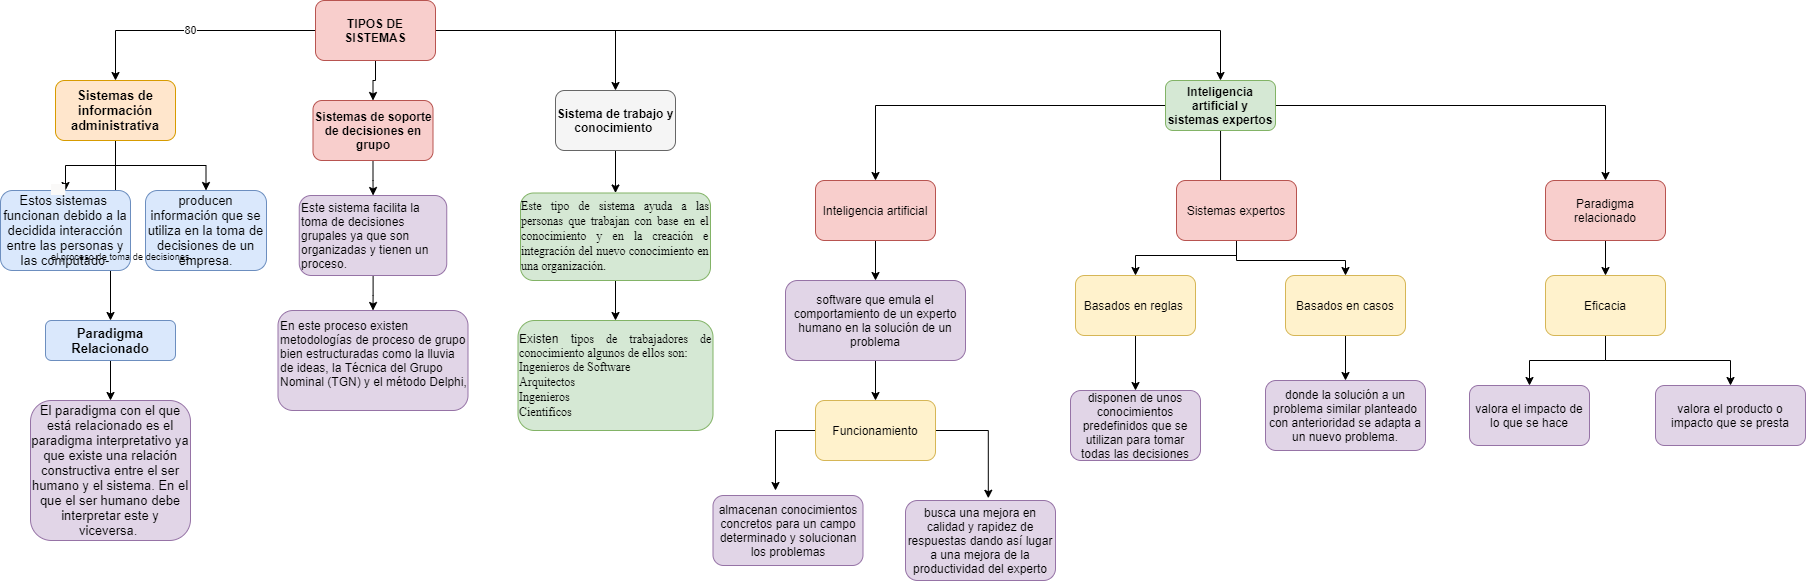

The diagram above was exported from draw.io. Its source (the exported page's mxGraphModel, read from the mxfile embedded in the PNG):
<mxGraphModel dx="744" dy="393" grid="1" gridSize="10" guides="1" tooltips="1" connect="1" arrows="1" fold="1" page="1" pageScale="1" pageWidth="827" pageHeight="1169" math="0" shadow="0">
  <root>
    <mxCell id="0" />
    <mxCell id="1" parent="0" />
    <mxCell id="7MM7z9jTssUvncxAmnJ0-4" value="80" style="edgeStyle=orthogonalEdgeStyle;rounded=0;orthogonalLoop=1;jettySize=auto;html=1;" parent="1" source="7MM7z9jTssUvncxAmnJ0-1" target="7MM7z9jTssUvncxAmnJ0-3" edge="1">
      <mxGeometry relative="1" as="geometry" />
    </mxCell>
    <mxCell id="ei8pYQuzHC6thSIQOjbO-5" style="edgeStyle=orthogonalEdgeStyle;rounded=0;orthogonalLoop=1;jettySize=auto;html=1;" parent="1" source="7MM7z9jTssUvncxAmnJ0-1" target="ei8pYQuzHC6thSIQOjbO-2" edge="1">
      <mxGeometry relative="1" as="geometry" />
    </mxCell>
    <mxCell id="v6OT8sWlI3TfKfDAMLtV-5" style="edgeStyle=orthogonalEdgeStyle;rounded=0;orthogonalLoop=1;jettySize=auto;html=1;entryX=0.5;entryY=0;entryDx=0;entryDy=0;" parent="1" source="7MM7z9jTssUvncxAmnJ0-1" target="Bc-M7HswbjfQ2Gw5Mu-7-1" edge="1">
      <mxGeometry relative="1" as="geometry">
        <mxPoint x="680" y="90" as="targetPoint" />
      </mxGeometry>
    </mxCell>
    <mxCell id="0gM_c3Ubo0PsMbEGYnzd-1" style="edgeStyle=orthogonalEdgeStyle;rounded=0;orthogonalLoop=1;jettySize=auto;html=1;" parent="1" source="7MM7z9jTssUvncxAmnJ0-1" target="0gM_c3Ubo0PsMbEGYnzd-2" edge="1">
      <mxGeometry relative="1" as="geometry">
        <mxPoint x="1040" y="130" as="targetPoint" />
        <Array as="points">
          <mxPoint x="1285" y="90" />
        </Array>
      </mxGeometry>
    </mxCell>
    <mxCell id="7MM7z9jTssUvncxAmnJ0-1" value="&lt;font style=&quot;vertical-align: inherit&quot;&gt;&lt;font style=&quot;vertical-align: inherit&quot;&gt;TIPOS DE SISTEMAS&lt;/font&gt;&lt;/font&gt;" style="rounded=1;whiteSpace=wrap;html=1;fillColor=#f8cecc;strokeColor=#b85450;fontStyle=1" parent="1" vertex="1">
      <mxGeometry x="380" y="60" width="120" height="60" as="geometry" />
    </mxCell>
    <mxCell id="7MM7z9jTssUvncxAmnJ0-9" style="edgeStyle=orthogonalEdgeStyle;rounded=0;orthogonalLoop=1;jettySize=auto;html=1;fontSize=13;" parent="1" source="7MM7z9jTssUvncxAmnJ0-3" target="7MM7z9jTssUvncxAmnJ0-8" edge="1">
      <mxGeometry relative="1" as="geometry" />
    </mxCell>
    <mxCell id="7MM7z9jTssUvncxAmnJ0-14" style="edgeStyle=orthogonalEdgeStyle;rounded=0;orthogonalLoop=1;jettySize=auto;html=1;fontSize=13;entryX=0.5;entryY=0;entryDx=0;entryDy=0;" parent="1" source="7MM7z9jTssUvncxAmnJ0-3" target="7MM7z9jTssUvncxAmnJ0-15" edge="1">
      <mxGeometry relative="1" as="geometry">
        <mxPoint x="240" y="250" as="targetPoint" />
      </mxGeometry>
    </mxCell>
    <mxCell id="7MM7z9jTssUvncxAmnJ0-16" style="edgeStyle=orthogonalEdgeStyle;rounded=0;orthogonalLoop=1;jettySize=auto;html=1;fontFamily=Helvetica;fontSize=13;" parent="1" source="7MM7z9jTssUvncxAmnJ0-3" target="7MM7z9jTssUvncxAmnJ0-11" edge="1">
      <mxGeometry relative="1" as="geometry" />
    </mxCell>
    <mxCell id="7MM7z9jTssUvncxAmnJ0-3" value="&lt;font style=&quot;vertical-align: inherit; font-size: 13px;&quot;&gt;&lt;font style=&quot;vertical-align: inherit; font-size: 13px;&quot;&gt;Sistemas de información administrativa&lt;/font&gt;&lt;/font&gt;" style="rounded=1;whiteSpace=wrap;html=1;fontSize=13;fontStyle=1;fillColor=#ffe6cc;strokeColor=#d79b00;" parent="1" vertex="1">
      <mxGeometry x="120" y="140" width="120" height="60" as="geometry" />
    </mxCell>
    <mxCell id="7MM7z9jTssUvncxAmnJ0-8" value="&lt;font style=&quot;font-size: 13px&quot;&gt;&lt;span style=&quot;font-weight: normal&quot;&gt;Estos sistemas&amp;nbsp;&lt;/span&gt;&lt;span style=&quot;font-family: serif ; font-weight: 400&quot;&gt; &lt;/span&gt;&lt;span style=&quot;font-weight: 400&quot;&gt;funcionan debido a la decidida interacción entre las personas y las computado-&lt;/span&gt;&lt;/font&gt;&lt;span style=&quot;color: transparent ; position: absolute ; cursor: text ; transform-origin: 0px 0px ; font-weight: 400 ; background-color: rgb(250 , 249 , 248) ; left: 50.6778px ; top: 183.845px ; font-size: 9.8px ; font-family: serif ; padding: 0px ; transform: scalex(1.01936)&quot;&gt;ras. &lt;/span&gt;" style="rounded=1;whiteSpace=wrap;html=1;fontSize=13;fontStyle=1;fillColor=#dae8fc;strokeColor=#6c8ebf;" parent="1" vertex="1">
      <mxGeometry x="65" y="250" width="130" height="80" as="geometry" />
    </mxCell>
    <mxCell id="7MM7z9jTssUvncxAmnJ0-12" style="edgeStyle=orthogonalEdgeStyle;rounded=0;orthogonalLoop=1;jettySize=auto;html=1;fontSize=13;entryX=0.5;entryY=0;entryDx=0;entryDy=0;" parent="1" source="7MM7z9jTssUvncxAmnJ0-11" target="7MM7z9jTssUvncxAmnJ0-13" edge="1">
      <mxGeometry relative="1" as="geometry">
        <mxPoint x="130" y="450" as="targetPoint" />
      </mxGeometry>
    </mxCell>
    <mxCell id="7MM7z9jTssUvncxAmnJ0-11" value="&lt;span style=&quot;&quot;&gt;Paradigma Relacionado&lt;/span&gt;" style="rounded=1;whiteSpace=wrap;html=1;fontSize=13;fontStyle=1;fillColor=#dae8fc;strokeColor=#6c8ebf;" parent="1" vertex="1">
      <mxGeometry x="110" y="380" width="130" height="40" as="geometry" />
    </mxCell>
    <mxCell id="ei8pYQuzHC6thSIQOjbO-4" value="" style="edgeStyle=orthogonalEdgeStyle;rounded=0;orthogonalLoop=1;jettySize=auto;html=1;" parent="1" source="ei8pYQuzHC6thSIQOjbO-2" target="ei8pYQuzHC6thSIQOjbO-3" edge="1">
      <mxGeometry relative="1" as="geometry" />
    </mxCell>
    <mxCell id="ei8pYQuzHC6thSIQOjbO-2" value="Sistemas de soporte de decisiones en grupo" style="rounded=1;whiteSpace=wrap;html=1;fillColor=#f8cecc;strokeColor=#b85450;fontStyle=1" parent="1" vertex="1">
      <mxGeometry x="377.5" y="160" width="120" height="60" as="geometry" />
    </mxCell>
    <mxCell id="ei8pYQuzHC6thSIQOjbO-8" value="" style="edgeStyle=orthogonalEdgeStyle;rounded=0;orthogonalLoop=1;jettySize=auto;html=1;" parent="1" source="ei8pYQuzHC6thSIQOjbO-3" target="ei8pYQuzHC6thSIQOjbO-7" edge="1">
      <mxGeometry relative="1" as="geometry" />
    </mxCell>
    <mxCell id="ei8pYQuzHC6thSIQOjbO-3" value="Este sistema facilita la toma de decisiones grupales ya que son organizadas y tienen un proceso.&amp;nbsp; &amp;nbsp;" style="whiteSpace=wrap;html=1;rounded=1;fillColor=#e1d5e7;strokeColor=#9673a6;align=left;" parent="1" vertex="1">
      <mxGeometry x="363.75" y="255" width="147.5" height="80" as="geometry" />
    </mxCell>
    <mxCell id="v6OT8sWlI3TfKfDAMLtV-11" style="edgeStyle=orthogonalEdgeStyle;rounded=0;orthogonalLoop=1;jettySize=auto;html=1;entryX=0.5;entryY=0;entryDx=0;entryDy=0;" parent="1" source="Bc-M7HswbjfQ2Gw5Mu-7-1" target="v6OT8sWlI3TfKfDAMLtV-1" edge="1">
      <mxGeometry relative="1" as="geometry" />
    </mxCell>
    <mxCell id="Bc-M7HswbjfQ2Gw5Mu-7-1" value="Sistema de trabajo y conocimiento&amp;nbsp;" style="rounded=1;whiteSpace=wrap;html=1;fillColor=#f5f5f5;strokeColor=#666666;fontStyle=1;fontFamily=Helvetica;" parent="1" vertex="1">
      <mxGeometry x="620" y="150" width="120" height="60" as="geometry" />
    </mxCell>
    <mxCell id="7MM7z9jTssUvncxAmnJ0-13" value="&lt;span style=&quot;font-weight: 400&quot;&gt;El paradigma con el que está relacionado es el paradigma interpretativo ya que existe una relación constructiva entre el ser humano y el sistema. En el que el ser humano debe interpretar este y viceversa.&amp;nbsp;&lt;/span&gt;" style="rounded=1;whiteSpace=wrap;html=1;fontSize=13;fontStyle=1;fillColor=#e1d5e7;strokeColor=#9673a6;" parent="1" vertex="1">
      <mxGeometry x="95" y="460" width="160" height="140" as="geometry" />
    </mxCell>
    <mxCell id="ei8pYQuzHC6thSIQOjbO-7" value="En este proceso&amp;nbsp;&lt;span&gt;existen metodologías de proceso de grupo bien estructuradas como la lluvia de ideas, la Técnica del Grupo Nominal (TGN) y el método Delphi,&lt;/span&gt;&lt;br&gt;&amp;nbsp;" style="whiteSpace=wrap;html=1;rounded=1;strokeColor=#9673a6;fillColor=#e1d5e7;align=left;" parent="1" vertex="1">
      <mxGeometry x="342.5" y="370" width="190" height="100" as="geometry" />
    </mxCell>
    <mxCell id="7MM7z9jTssUvncxAmnJ0-15" value="&lt;font style=&quot;font-size: 13px&quot;&gt;&lt;span style=&quot;font-weight: 400&quot;&gt;producen  información  que  se  utiliza  en la toma de decisiones de un empresa.&lt;/span&gt;&lt;/font&gt;&lt;span style=&quot;position: absolute ; cursor: text ; transform-origin: 0px 0px ; font-weight: 400 ; left: 50.6778px ; top: 251.465px ; font-size: 9.8px ; padding: 0px ; transform: scalex(0.950282)&quot;&gt;el  proceso  de  toma  de  decisiones.&lt;/span&gt;" style="rounded=1;whiteSpace=wrap;html=1;fontSize=13;fontStyle=1;fillColor=#dae8fc;strokeColor=#6c8ebf;fontFamily=Helvetica;" parent="1" vertex="1">
      <mxGeometry x="210" y="250" width="121" height="80" as="geometry" />
    </mxCell>
    <mxCell id="v6OT8sWlI3TfKfDAMLtV-9" style="edgeStyle=orthogonalEdgeStyle;rounded=0;orthogonalLoop=1;jettySize=auto;html=1;" parent="1" source="v6OT8sWlI3TfKfDAMLtV-1" target="v6OT8sWlI3TfKfDAMLtV-8" edge="1">
      <mxGeometry relative="1" as="geometry" />
    </mxCell>
    <mxCell id="v6OT8sWlI3TfKfDAMLtV-1" value="&lt;p class=&quot;p1&quot; style=&quot;text-align: justify ; margin: 0px ; font-stretch: normal ; line-height: normal ; font-family: &amp;#34;helvetica neue&amp;#34;&quot;&gt;&lt;span class=&quot;s1&quot;&gt;Este tipo de sistema ayuda a las personas que trabajan con base en el conocimiento y en la creación e integración del nuevo conocimiento en una organización.&lt;/span&gt;&lt;/p&gt;" style="rounded=1;whiteSpace=wrap;html=1;align=center;fillColor=#d5e8d4;strokeColor=#82b366;" parent="1" vertex="1">
      <mxGeometry x="585" y="252.5" width="190" height="87.5" as="geometry" />
    </mxCell>
    <mxCell id="v6OT8sWlI3TfKfDAMLtV-8" value="&lt;div style=&quot;text-align: justify&quot;&gt;&lt;span&gt;Existen t&lt;/span&gt;&lt;span style=&quot;font-family: &amp;#34;helvetica neue&amp;#34;&quot;&gt;ipos de trabajadores de conocimiento algunos de ellos son:&lt;/span&gt;&lt;/div&gt;&lt;p class=&quot;p1&quot; style=&quot;text-align: justify ; margin: 0px ; font-stretch: normal ; line-height: normal ; font-family: &amp;#34;helvetica neue&amp;#34;&quot;&gt;&lt;span class=&quot;s1&quot;&gt;Ingenieros de Software&lt;/span&gt;&lt;/p&gt;&lt;p class=&quot;p1&quot; style=&quot;text-align: justify ; margin: 0px ; font-stretch: normal ; line-height: normal ; font-family: &amp;#34;helvetica neue&amp;#34;&quot;&gt;&lt;span class=&quot;s1&quot;&gt;Arquitectos&lt;/span&gt;&lt;/p&gt;&lt;p class=&quot;p1&quot; style=&quot;text-align: justify ; margin: 0px ; font-stretch: normal ; line-height: normal ; font-family: &amp;#34;helvetica neue&amp;#34;&quot;&gt;&lt;span class=&quot;s1&quot;&gt;Ingenieros&lt;/span&gt;&lt;/p&gt;&lt;p class=&quot;p1&quot; style=&quot;text-align: justify ; margin: 0px ; font-stretch: normal ; line-height: normal ; font-family: &amp;#34;helvetica neue&amp;#34;&quot;&gt;&lt;span class=&quot;s1&quot;&gt;Cientificos&lt;/span&gt;&lt;/p&gt;" style="rounded=1;whiteSpace=wrap;html=1;fillColor=#d5e8d4;strokeColor=#82b366;" parent="1" vertex="1">
      <mxGeometry x="582.5" y="380" width="195" height="110" as="geometry" />
    </mxCell>
    <mxCell id="0gM_c3Ubo0PsMbEGYnzd-20" style="edgeStyle=orthogonalEdgeStyle;rounded=0;orthogonalLoop=1;jettySize=auto;html=1;entryX=0.5;entryY=0;entryDx=0;entryDy=0;" parent="1" source="0gM_c3Ubo0PsMbEGYnzd-2" target="0gM_c3Ubo0PsMbEGYnzd-19" edge="1">
      <mxGeometry relative="1" as="geometry" />
    </mxCell>
    <mxCell id="0gM_c3Ubo0PsMbEGYnzd-25" style="edgeStyle=orthogonalEdgeStyle;rounded=0;orthogonalLoop=1;jettySize=auto;html=1;entryX=0.367;entryY=0.167;entryDx=0;entryDy=0;entryPerimeter=0;" parent="1" source="0gM_c3Ubo0PsMbEGYnzd-2" target="0gM_c3Ubo0PsMbEGYnzd-9" edge="1">
      <mxGeometry relative="1" as="geometry" />
    </mxCell>
    <mxCell id="0gM_c3Ubo0PsMbEGYnzd-30" style="edgeStyle=orthogonalEdgeStyle;rounded=0;orthogonalLoop=1;jettySize=auto;html=1;" parent="1" source="0gM_c3Ubo0PsMbEGYnzd-2" target="0gM_c3Ubo0PsMbEGYnzd-15" edge="1">
      <mxGeometry relative="1" as="geometry" />
    </mxCell>
    <mxCell id="0gM_c3Ubo0PsMbEGYnzd-2" value="Inteligencia artificial y sistemas expertos" style="rounded=1;whiteSpace=wrap;html=1;fillColor=#d5e8d4;strokeColor=#82b366;fontStyle=1" parent="1" vertex="1">
      <mxGeometry x="1230" y="140" width="110" height="50" as="geometry" />
    </mxCell>
    <mxCell id="0gM_c3Ubo0PsMbEGYnzd-22" style="edgeStyle=orthogonalEdgeStyle;rounded=0;orthogonalLoop=1;jettySize=auto;html=1;entryX=0.5;entryY=0;entryDx=0;entryDy=0;" parent="1" source="0gM_c3Ubo0PsMbEGYnzd-4" target="0gM_c3Ubo0PsMbEGYnzd-6" edge="1">
      <mxGeometry relative="1" as="geometry" />
    </mxCell>
    <mxCell id="0gM_c3Ubo0PsMbEGYnzd-4" value="software que emula el comportamiento de un experto humano en la solución de un problema" style="rounded=1;whiteSpace=wrap;html=1;fillColor=#e1d5e7;strokeColor=#9673a6;" parent="1" vertex="1">
      <mxGeometry x="850" y="340" width="180" height="80" as="geometry" />
    </mxCell>
    <mxCell id="0gM_c3Ubo0PsMbEGYnzd-23" style="edgeStyle=orthogonalEdgeStyle;rounded=0;orthogonalLoop=1;jettySize=auto;html=1;" parent="1" source="0gM_c3Ubo0PsMbEGYnzd-6" edge="1">
      <mxGeometry relative="1" as="geometry">
        <mxPoint x="840" y="550" as="targetPoint" />
      </mxGeometry>
    </mxCell>
    <mxCell id="0gM_c3Ubo0PsMbEGYnzd-24" style="edgeStyle=orthogonalEdgeStyle;rounded=0;orthogonalLoop=1;jettySize=auto;html=1;entryX=0.552;entryY=-0.028;entryDx=0;entryDy=0;entryPerimeter=0;" parent="1" source="0gM_c3Ubo0PsMbEGYnzd-6" target="0gM_c3Ubo0PsMbEGYnzd-8" edge="1">
      <mxGeometry relative="1" as="geometry">
        <Array as="points">
          <mxPoint x="1053" y="490" />
        </Array>
      </mxGeometry>
    </mxCell>
    <mxCell id="0gM_c3Ubo0PsMbEGYnzd-6" value="Funcionamiento" style="rounded=1;whiteSpace=wrap;html=1;fillColor=#fff2cc;strokeColor=#d6b656;" parent="1" vertex="1">
      <mxGeometry x="880" y="460" width="120" height="60" as="geometry" />
    </mxCell>
    <mxCell id="0gM_c3Ubo0PsMbEGYnzd-7" value="almacenan conocimientos concretos para un campo determinado y solucionan los problemas" style="rounded=1;whiteSpace=wrap;html=1;fillColor=#e1d5e7;strokeColor=#9673a6;" parent="1" vertex="1">
      <mxGeometry x="777.5" y="555" width="150" height="70" as="geometry" />
    </mxCell>
    <mxCell id="0gM_c3Ubo0PsMbEGYnzd-8" value="busca una mejora en calidad y rapidez de respuestas dando así lugar a una mejora de la productividad del experto" style="rounded=1;whiteSpace=wrap;html=1;fillColor=#e1d5e7;strokeColor=#9673a6;" parent="1" vertex="1">
      <mxGeometry x="970" y="560" width="150" height="80" as="geometry" />
    </mxCell>
    <mxCell id="0gM_c3Ubo0PsMbEGYnzd-26" style="edgeStyle=orthogonalEdgeStyle;rounded=0;orthogonalLoop=1;jettySize=auto;html=1;" parent="1" source="0gM_c3Ubo0PsMbEGYnzd-9" target="0gM_c3Ubo0PsMbEGYnzd-10" edge="1">
      <mxGeometry relative="1" as="geometry">
        <Array as="points">
          <mxPoint x="1301" y="315" />
          <mxPoint x="1200" y="315" />
        </Array>
      </mxGeometry>
    </mxCell>
    <mxCell id="0gM_c3Ubo0PsMbEGYnzd-27" style="edgeStyle=orthogonalEdgeStyle;rounded=0;orthogonalLoop=1;jettySize=auto;html=1;" parent="1" source="0gM_c3Ubo0PsMbEGYnzd-9" target="0gM_c3Ubo0PsMbEGYnzd-12" edge="1">
      <mxGeometry relative="1" as="geometry">
        <Array as="points">
          <mxPoint x="1301" y="320" />
          <mxPoint x="1410" y="320" />
        </Array>
      </mxGeometry>
    </mxCell>
    <mxCell id="0gM_c3Ubo0PsMbEGYnzd-9" value="Sistemas expertos" style="rounded=1;whiteSpace=wrap;html=1;fillColor=#f8cecc;strokeColor=#b85450;" parent="1" vertex="1">
      <mxGeometry x="1241" y="240" width="120" height="60" as="geometry" />
    </mxCell>
    <mxCell id="0gM_c3Ubo0PsMbEGYnzd-28" style="edgeStyle=orthogonalEdgeStyle;rounded=0;orthogonalLoop=1;jettySize=auto;html=1;" parent="1" source="0gM_c3Ubo0PsMbEGYnzd-10" target="0gM_c3Ubo0PsMbEGYnzd-11" edge="1">
      <mxGeometry relative="1" as="geometry" />
    </mxCell>
    <mxCell id="0gM_c3Ubo0PsMbEGYnzd-10" value="Basados en reglas&amp;nbsp;" style="rounded=1;whiteSpace=wrap;html=1;fillColor=#fff2cc;strokeColor=#d6b656;" parent="1" vertex="1">
      <mxGeometry x="1140" y="335" width="120" height="60" as="geometry" />
    </mxCell>
    <mxCell id="0gM_c3Ubo0PsMbEGYnzd-11" value="disponen de unos conocimientos predefinidos que se utilizan para tomar todas las decisiones" style="rounded=1;whiteSpace=wrap;html=1;fillColor=#e1d5e7;strokeColor=#9673a6;" parent="1" vertex="1">
      <mxGeometry x="1135" y="450" width="130" height="70" as="geometry" />
    </mxCell>
    <mxCell id="0gM_c3Ubo0PsMbEGYnzd-29" style="edgeStyle=orthogonalEdgeStyle;rounded=0;orthogonalLoop=1;jettySize=auto;html=1;entryX=0.5;entryY=0;entryDx=0;entryDy=0;" parent="1" source="0gM_c3Ubo0PsMbEGYnzd-12" target="0gM_c3Ubo0PsMbEGYnzd-13" edge="1">
      <mxGeometry relative="1" as="geometry" />
    </mxCell>
    <mxCell id="0gM_c3Ubo0PsMbEGYnzd-12" value="Basados en casos" style="rounded=1;whiteSpace=wrap;html=1;fillColor=#fff2cc;strokeColor=#d6b656;" parent="1" vertex="1">
      <mxGeometry x="1350" y="335" width="120" height="60" as="geometry" />
    </mxCell>
    <mxCell id="0gM_c3Ubo0PsMbEGYnzd-13" value="donde la solución a un problema similar planteado con anterioridad se adapta a un nuevo problema." style="rounded=1;whiteSpace=wrap;html=1;fillColor=#e1d5e7;strokeColor=#9673a6;" parent="1" vertex="1">
      <mxGeometry x="1330" y="440" width="160" height="70" as="geometry" />
    </mxCell>
    <mxCell id="0gM_c3Ubo0PsMbEGYnzd-31" style="edgeStyle=orthogonalEdgeStyle;rounded=0;orthogonalLoop=1;jettySize=auto;html=1;" parent="1" source="0gM_c3Ubo0PsMbEGYnzd-15" target="0gM_c3Ubo0PsMbEGYnzd-16" edge="1">
      <mxGeometry relative="1" as="geometry" />
    </mxCell>
    <mxCell id="0gM_c3Ubo0PsMbEGYnzd-15" value="Paradigma relacionado" style="rounded=1;whiteSpace=wrap;html=1;fillColor=#f8cecc;strokeColor=#b85450;" parent="1" vertex="1">
      <mxGeometry x="1610" y="240" width="120" height="60" as="geometry" />
    </mxCell>
    <mxCell id="0gM_c3Ubo0PsMbEGYnzd-32" style="edgeStyle=orthogonalEdgeStyle;rounded=0;orthogonalLoop=1;jettySize=auto;html=1;entryX=0.5;entryY=0;entryDx=0;entryDy=0;" parent="1" source="0gM_c3Ubo0PsMbEGYnzd-16" target="0gM_c3Ubo0PsMbEGYnzd-17" edge="1">
      <mxGeometry relative="1" as="geometry" />
    </mxCell>
    <mxCell id="0gM_c3Ubo0PsMbEGYnzd-33" style="edgeStyle=orthogonalEdgeStyle;rounded=0;orthogonalLoop=1;jettySize=auto;html=1;" parent="1" source="0gM_c3Ubo0PsMbEGYnzd-16" target="0gM_c3Ubo0PsMbEGYnzd-18" edge="1">
      <mxGeometry relative="1" as="geometry" />
    </mxCell>
    <mxCell id="0gM_c3Ubo0PsMbEGYnzd-16" value="Eficacia" style="rounded=1;whiteSpace=wrap;html=1;fillColor=#fff2cc;strokeColor=#d6b656;" parent="1" vertex="1">
      <mxGeometry x="1610" y="335" width="120" height="60" as="geometry" />
    </mxCell>
    <mxCell id="0gM_c3Ubo0PsMbEGYnzd-17" value="valora el impacto de lo que se hace" style="rounded=1;whiteSpace=wrap;html=1;fillColor=#e1d5e7;strokeColor=#9673a6;" parent="1" vertex="1">
      <mxGeometry x="1534" y="445" width="120" height="60" as="geometry" />
    </mxCell>
    <mxCell id="0gM_c3Ubo0PsMbEGYnzd-18" value="valora el producto o impacto que se presta" style="rounded=1;whiteSpace=wrap;html=1;fillColor=#e1d5e7;strokeColor=#9673a6;" parent="1" vertex="1">
      <mxGeometry x="1720" y="445" width="150" height="60" as="geometry" />
    </mxCell>
    <mxCell id="0gM_c3Ubo0PsMbEGYnzd-21" style="edgeStyle=orthogonalEdgeStyle;rounded=0;orthogonalLoop=1;jettySize=auto;html=1;" parent="1" source="0gM_c3Ubo0PsMbEGYnzd-19" target="0gM_c3Ubo0PsMbEGYnzd-4" edge="1">
      <mxGeometry relative="1" as="geometry" />
    </mxCell>
    <mxCell id="0gM_c3Ubo0PsMbEGYnzd-19" value="Inteligencia artificial" style="rounded=1;whiteSpace=wrap;html=1;fillColor=#f8cecc;strokeColor=#b85450;" parent="1" vertex="1">
      <mxGeometry x="880" y="240" width="120" height="60" as="geometry" />
    </mxCell>
  </root>
</mxGraphModel>